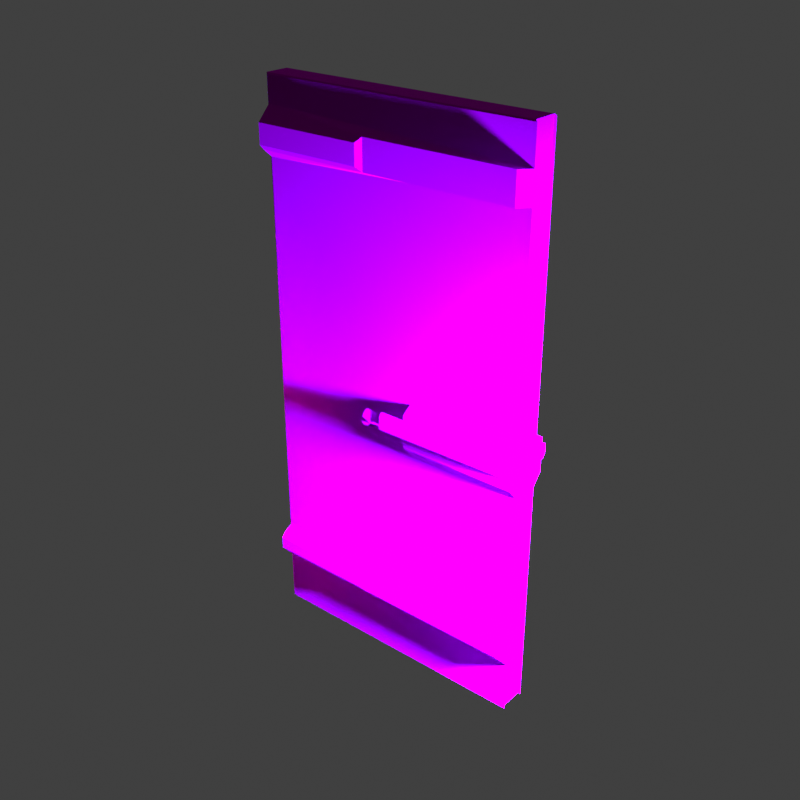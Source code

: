 # Source: 2-0.blend  (saved by Blender 3.4.6; exported with 4.5.12 LTS)
import bpy
from mathutils import Matrix  # noqa: F401  (used for matrix-valued properties, if any)

bpy.ops.wm.read_factory_settings(use_empty=True)
scene = bpy.context.scene
scene.name = 'Scene'

# ---- collections
col_collection = bpy.data.collections.new('Collection'); scene.collection.children.link(col_collection)
col_collection_2 = bpy.data.collections.new('Collection 2'); scene.collection.children.link(col_collection_2)

# ---- images (referenced by path relative to the original .blend; pixels are not part of the script)
import os
ASSET_DIR = os.environ.get("B2B_ASSET_DIR", "")  # directory of the original .blend (textures are referenced by path, not embedded)
HERE = os.path.dirname(os.path.abspath(__file__))  # packed textures are extracted next to this script under _unpacked/

def load_image(name, relpath, width, height, colorspace="sRGB"):
    """Load a texture the original file referenced (path relative to the .blend, or extracted next to this script)."""
    p = next((c for c in (os.path.join(HERE, relpath), os.path.join(ASSET_DIR, relpath)) if relpath and os.path.exists(c)), "")
    if p:
        img = bpy.data.images.load(p, check_existing=True)
        img.name = name
    else:  # same state as the original file: an image datablock whose file is absent (Cycles renders it pink)
        img = bpy.data.images.new(name, width, height)
        img.source = "FILE"
        img.filepath = "//" + (relpath or name)
    img.colorspace_settings.name = colorspace
    return img
img_2_0_png = load_image('2-0.PNG', '2-0.PNG', 1024, 1024, 'sRGB')
img_2_0_normal_png = load_image('2-0-normal.png', '2-0-normal.png', 1024, 1024, 'sRGB')
img_2_0_metal_png = load_image('2-0-metal.png', '2-0-metal.png', 1024, 1024, 'sRGB')

# ---- materials (node trees are filled in below, after node groups)
mat_door = bpy.data.materials.new('Door')

# ---- material node trees
mat_door.use_nodes = True; mat_door.node_tree.nodes.clear()
_N = mat_door.node_tree.nodes; _L = mat_door.node_tree.links
n0 = _N.new('ShaderNodeBsdfPrincipled'); n0.name = 'Principled BSDF'; n0.location = (5, 281)
n0.distribution = 'GGX'
n0.subsurface_method = 'BURLEY'
n0.inputs[3].default_value = 1.45
n0.inputs[13].default_value = 0.0
n0.inputs[27].default_value = (0.0, 0.0, 0.0, 1.0)
n0.inputs[28].default_value = 1.0
n1 = _N.new('ShaderNodeOutputMaterial'); n1.name = 'Material Output'; n1.location = (295, 281)
n2 = _N.new('ShaderNodeBump'); n2.name = 'Bump'; n2.location = (-223, -215)
n2.inputs[1].default_value = 1.0
n2.inputs[2].default_value = 1.0
n3 = _N.new('ShaderNodeInvert'); n3.name = 'Invert'; n3.location = (-293, -15)
n3.inputs[0].default_value = 0.8667
n4 = _N.new('ShaderNodeTexImage'); n4.name = 'Image Texture.004'; n4.location = (-597, 457)
n4.image = img_2_0_png
n4.interpolation = 'Closest'
n5 = _N.new('ShaderNodeTexImage'); n5.name = 'Image Texture.001'; n5.location = (-904, -239)
n5.image = img_2_0_normal_png
n5.interpolation = 'Closest'
n6 = _N.new('ShaderNodeTexImage'); n6.name = 'Image Texture'; n6.location = (-649, 109)
n6.image = img_2_0_metal_png
n6.interpolation = 'Closest'
_L.new(n0.outputs[0], n1.inputs[0])
_L.new(n2.outputs[0], n0.inputs[5])
_L.new(n3.outputs[0], n0.inputs[2])
_L.new(n4.outputs[0], n0.inputs[0])
_L.new(n5.outputs[0], n2.inputs[4])
_L.new(n6.outputs[0], n3.inputs[1])
_L.new(n6.outputs[0], n0.inputs[1])
n1.is_active_output = True

# ---- world
world_world = bpy.data.worlds.new('World'); scene.world = world_world
world_world.use_nodes = True; world_world.node_tree.nodes.clear()
_N = world_world.node_tree.nodes; _L = world_world.node_tree.links
n0 = _N.new('ShaderNodeOutputWorld'); n0.name = 'World Output'; n0.location = (300, 300)
n1 = _N.new('ShaderNodeBackground'); n1.name = 'Background'; n1.location = (10, 300)
n1.inputs[0].default_value = (0.05088, 0.05088, 0.05088, 1.0)
_L.new(n1.outputs[0], n0.inputs[0])
n0.is_active_output = True
world_world.color = (0.05088, 0.05088, 0.05088)
world_world.use_sun_shadow = False
world_world.sun_shadow_jitter_overblur = 0.0

# ---- lights
light_point_002 = bpy.data.lights.new('Point.002', 'POINT')
light_point_002.color = (0.301, 0.4072, 1.0)
light_point_002.transmission_factor = 0.0
light_point_002.energy = 1e+04
light_point_002.shadow_soft_size = 0.25
light_point_002.shadow_maximum_resolution = 0.003
light_point_002.use_absolute_resolution = True
light_point_003 = bpy.data.lights.new('Point.003', 'POINT')
light_point_003.color = (1.0, 0.6449, 0.6008)
light_point_003.transmission_factor = 0.0
light_point_003.energy = 1e+04
light_point_003.shadow_soft_size = 0.25
light_point_003.shadow_maximum_resolution = 0.003
light_point_003.use_absolute_resolution = True

# ---- meshes
me_plane_002 = bpy.data.meshes.new('Plane.002')
me_plane_002.from_pydata([(-1.255, -0.119, -2.849), (1.26, -0.119, -2.849), (-1.255, -0.119, 2.166), (1.26, -0.119, 2.166), (-1.255, -0.119, 1.514), (1.26, -0.119, 1.514), (-1.255, -0.119, -2.022), (1.26, -0.119, 1.939), (-1.255, -0.119, 1.939), (1.26, -0.119, -2.022), (1.26, -0.119, -0.2643), (-1.255, -0.119, -0.2643), (-1.255, -0.119, -2.373), (-1.255, -0.119, -0.7364), (1.26, -0.119, -2.373), (1.26, -0.119, -0.7364), (1.26, -0.2037, -0.322), (1.26, -0.2037, -0.6316), (1.26, -0.2037, -0.5268), (1.26, -0.2037, -0.3797), (0.006076, -0.2797, -0.4908), (0.0001959, -0.2797, -0.4612), (-0.09194, -0.2797, -0.4648), (-0.1289, -0.2797, -0.4939), (-0.1663, -0.2797, -0.498), (-0.1851, -0.2797, -0.4739), (-0.1807, -0.2797, -0.4365), (-0.1736, -0.2797, -0.431), (-0.1086, -0.2797, -0.4332), (-0.09477, -0.2886, -0.4557), (0.003086, -0.2797, -0.4441), (0.006707, -0.2797, -0.414), (1.26, -0.119, 1.587), (-1.255, -0.2424, 1.631), (1.26, -0.119, 1.855), (-1.255, -0.2424, 1.811), (-0.2441, -0.2424, 1.631), (-0.2441, -0.2424, 1.811), (1.175, -0.2037, 1.587), (1.175, -0.2037, 1.855), (1.26, -0.119, -2.271), (-1.255, -0.2424, -2.227), (1.26, -0.119, -2.068), (-1.255, -0.2424, -2.112), (-0.2584, -0.2424, -2.227), (-0.2584, -0.2424, -2.112), (1.186, -0.2037, -2.271), (1.186, -0.2037, -2.068), (-0.6299, -0.119, 0.1114), (-0.6083, -0.119, 1.064), (-0.3522, -0.119, 1.323), (-0.2066, -0.119, 1.417), (0.2243, -0.119, 1.422), (0.4097, -0.119, 1.374), (0.7033, -0.119, 1.015), (0.7168, -0.119, 0.1052), (-0.02737, -0.2037, -0.5317), (1.247, -0.2797, -0.4862), (1.247, -0.2797, -0.4202), (-0.03357, -0.2037, -0.5004), (-0.07583, -0.2037, -0.4985), (-0.1102, -0.2037, -0.5328), (-0.1844, -0.2037, -0.541), (-0.2276, -0.2037, -0.4858), (-0.2191, -0.2037, -0.4148), (-0.1871, -0.2037, -0.3898), (-0.07936, -0.2037, -0.3934), (-0.06908, -0.2037, -0.4228), (-0.03418, -0.2037, -0.4125), (-0.02942, -0.2037, -0.3731), (1.26, -0.2335, -0.5205), (1.26, -0.2335, -0.3859), (-0.02219, -0.2335, -0.5254), (-0.02834, -0.2335, -0.4944), (-0.07833, -0.2335, -0.4921), (-0.1131, -0.2335, -0.5268), (-0.1816, -0.2335, -0.5343), (-0.221, -0.2335, -0.4839), (-0.2132, -0.2335, -0.4181), (-0.185, -0.2335, -0.3962), (-0.08389, -0.2335, -0.3996), (-0.07306, -0.2335, -0.4305), (-0.0284, -0.2335, -0.4174), (-0.02383, -0.2335, -0.3794), (-1.255, -0.2037, 1.855), (-1.255, -0.2037, 1.587), (-0.2001, -0.2037, 1.587), (-0.2001, -0.2037, 1.855), (-1.255, -0.2037, -2.068), (-1.255, -0.2037, -2.271), (-0.2144, -0.2037, -2.271), (-0.2144, -0.2037, -2.068), (1.253, -0.261, -0.5036), (1.253, -0.261, -0.4028), (-0.008249, -0.261, -0.5083), (-0.01427, -0.261, -0.478), (-0.08504, -0.261, -0.4748), (-0.1209, -0.261, -0.5106), (-0.174, -0.261, -0.5164), (-0.2033, -0.261, -0.479), (-0.1971, -0.261, -0.4272), (-0.1794, -0.261, -0.4134), (-0.09609, -0.261, -0.4162), (-0.08376, -0.261, -0.4514), (-0.01287, -0.261, -0.4306), (-0.008767, -0.261, -0.3965), (1.253, -0.261, -0.4532), (-1.271, -0.1106, -2.835), (1.244, -0.1106, -2.835), (-1.271, -0.1106, 2.179), (1.244, -0.1106, 2.179), (-1.271, -0.1106, 1.528), (1.244, -0.1106, 1.528), (-1.271, -0.1106, -2.008), (1.244, -0.1106, 1.953), (-1.271, -0.1106, 1.953), (1.244, -0.1106, -2.008), (1.244, -0.1106, -0.2503), (-1.271, -0.1106, -0.2503), (-1.271, -0.1106, -2.359), (-1.271, -0.1106, -0.7225), (1.244, -0.1106, -2.359), (1.244, -0.1106, -0.7225), (1.244, -0.1106, 1.601), (1.244, -0.1106, 1.869), (1.244, -0.1106, -2.257), (1.244, -0.1106, -2.054), (-1.271, 0.05776, -2.835), (1.244, 0.05776, -2.835), (-1.271, 0.05776, 2.179), (1.244, 0.05776, 2.179), (-1.271, 0.05776, 1.528), (1.244, 0.05776, 1.528), (-1.271, 0.05776, -2.008), (1.244, 0.05776, 1.953), (-1.271, 0.05776, 1.953), (1.244, 0.05776, -2.008), (1.244, 0.05776, -0.2503), (-1.271, 0.05776, -0.2503), (-1.271, 0.05776, -2.359), (-1.271, 0.05776, -0.7225), (1.244, 0.05776, -2.359), (1.244, 0.05776, -0.7225), (1.244, 0.05776, 1.601), (1.244, 0.05776, 1.869), (1.244, 0.05776, -2.257), (1.244, 0.05776, -2.054), (0.2003, -0.119, -0.2643), (0.1959, -0.2037, -0.3742), (0.1964, -0.2037, -0.329), (0.2004, -0.2037, -0.6283), (0.2009, -0.119, -0.7364), (0.2022, -0.2037, -0.5308), (-0.4361, -0.119, -0.7364), (-0.4431, -0.119, -0.2643)], [], [(8, 7, 3, 2), (11, 154, 147, 10, 55, 48), (88, 91, 47, 42, 9, 6), (6, 9, 15, 151, 153, 13), (0, 1, 14, 12), (58, 31, 30, 29, 28, 27, 26, 25, 24, 23, 22, 21, 20, 57), (49, 50, 51, 52, 53, 54, 55, 10, 5, 4, 11, 48), (85, 4, 5, 32, 38, 86), (39, 38, 32, 34), (8, 84, 87, 39, 34, 7), (35, 33, 36, 37), (87, 86, 38, 39), (17, 150, 151, 15), (12, 14, 40, 46, 90, 89), (46, 40, 42, 47), (41, 44, 45, 43), (90, 46, 47, 91), (48, 55, 54, 53, 52, 51, 50, 49), (71, 70, 18, 19), (70, 72, 56, 152, 18), (72, 73, 59, 56), (73, 74, 60, 59), (74, 75, 61, 60), (75, 76, 62, 61), (76, 77, 63, 62), (77, 78, 64, 63), (78, 79, 65, 64), (79, 80, 66, 65), (80, 81, 67, 66), (81, 82, 68, 67), (82, 83, 69, 68), (83, 71, 19, 148, 69), (93, 106, 92, 70, 71), (92, 94, 72, 70), (94, 95, 73, 72), (95, 96, 74, 73), (96, 97, 75, 74), (97, 98, 76, 75), (98, 99, 77, 76), (99, 100, 78, 77), (100, 101, 79, 78), (101, 102, 80, 79), (102, 103, 81, 80), (103, 104, 82, 81), (104, 105, 83, 82), (105, 93, 71, 83), (16, 19, 18, 17, 15, 10), (89, 88, 6, 12), (85, 84, 8, 4), (33, 35, 84, 85), (36, 33, 85, 86), (35, 37, 87, 84), (37, 36, 86, 87), (150, 148, 149, 147, 151), (152, 56, 59, 60, 61, 62, 63, 64, 65, 66, 68, 69, 148), (41, 43, 88, 89), (44, 41, 89, 90), (43, 45, 91, 88), (45, 44, 90, 91), (58, 57, 92, 106, 93), (57, 20, 94, 92), (20, 21, 95, 94), (21, 22, 96, 95), (22, 23, 97, 96), (23, 24, 98, 97), (24, 25, 99, 98), (25, 26, 100, 99), (26, 27, 101, 100), (27, 28, 102, 101), (28, 29, 103, 102), (29, 30, 104, 103), (30, 31, 105, 104), (31, 58, 93, 105), (3, 7, 114, 110), (14, 1, 108, 121), (2, 3, 110, 109), (34, 32, 123, 124), (15, 9, 116, 122), (10, 15, 122, 117), (5, 10, 117, 112), (13, 11, 118, 120), (42, 40, 125, 126), (12, 6, 113, 119), (11, 4, 111, 118), (6, 13, 120, 113), (4, 8, 115, 111), (7, 34, 124, 114), (0, 12, 119, 107), (32, 5, 112, 123), (8, 2, 109, 115), (1, 0, 107, 108), (40, 14, 121, 125), (9, 42, 126, 116), (111, 115, 135, 131), (123, 112, 132, 143), (113, 120, 140, 133), (124, 123, 143, 144), (114, 124, 144, 134), (125, 121, 141, 145), (115, 109, 129, 135), (107, 119, 139, 127), (126, 125, 145, 146), (116, 126, 146, 136), (108, 107, 127, 128), (117, 122, 142, 137), (118, 111, 131, 138), (110, 114, 134, 130), (120, 118, 138, 140), (121, 108, 128, 141), (109, 110, 130, 129), (119, 113, 133, 139), (122, 116, 136, 142), (112, 117, 137, 132), (147, 149, 16, 10), (149, 148, 19, 16), (11, 13, 153, 154), (152, 150, 17, 18), (154, 153, 151, 147)])
_uv = me_plane_002.uv_layers.new(name='UVMap')
_uv.uv.foreach_set('vector', [0.0, 0.9549, 1.0, 0.9549, 1.0, 1.0, 0.0, 1.0, 0.0, 0.5154, 0.3228, 0.5154, 0.5786, 0.5154, 1.0, 0.5154, 0.7839, 0.5891, 0.2485, 0.5904, 0.0, 0.1558, 0.4137, 0.1558, 0.9704, 0.1558, 1.0, 0.1558, 1.0, 0.165, 0.0, 0.165, 0.0, 0.165, 1.0, 0.165, 1.0, 0.4213, 0.5788, 0.4213, 0.3256, 0.4213, 0.0, 0.4213, 0.0, 0.0, 1.0, 0.0, 1.0, 0.09496, 0.0, 0.09496, 0.9838, 0.4844, 0.5016, 0.4856, 0.5002, 0.4796, 0.4613, 0.4739, 0.4557, 0.4818, 0.4299, 0.4822, 0.4271, 0.4811, 0.4253, 0.4736, 0.4328, 0.4688, 0.4477, 0.4697, 0.4624, 0.477, 0.499, 0.4762, 0.5013, 0.4703, 0.9838, 0.4712, 0.2571, 0.7803, 0.3589, 0.832, 0.4168, 0.8507, 0.5881, 0.8518, 0.6618, 0.8422, 0.7785, 0.7705, 0.7839, 0.5891, 1.0, 0.5154, 1.0, 0.8701, 0.0, 0.8701, 0.0, 0.5154, 0.2485, 0.5904, 0.0, 0.8847, 0.0, 0.8701, 1.0, 0.8701, 1.0, 0.8847, 0.9659, 0.8847, 0.4194, 0.8847, 0.9659, 0.9381, 0.9659, 0.8847, 1.0, 0.8847, 1.0, 0.9381, 0.0, 0.9549, 0.0, 0.9381, 0.4194, 0.9381, 0.9659, 0.9381, 1.0, 0.9381, 1.0, 0.9549, 0.01748, 0.9293, 0.01748, 0.8934, 0.4019, 0.8934, 0.4019, 0.9293, 0.4194, 0.9381, 0.4194, 0.8847, 0.9659, 0.8847, 0.9659, 0.9381, 1.0, 0.4422, 0.5786, 0.4429, 0.5788, 0.4213, 1.0, 0.4213, 0.0, 0.09496, 1.0, 0.09496, 1.0, 0.1153, 0.9704, 0.1153, 0.4137, 0.1153, 0.0, 0.1153, 0.9704, 0.1153, 1.0, 0.1153, 1.0, 0.1558, 0.9704, 0.1558, 0.01748, 0.1241, 0.3962, 0.1241, 0.3962, 0.147, 0.01748, 0.147, 0.4137, 0.1153, 0.9704, 0.1153, 0.9704, 0.1558, 0.4137, 0.1558, 0.2485, 0.5904, 0.7839, 0.5891, 0.7785, 0.7705, 0.6618, 0.8422, 0.5881, 0.8518, 0.4168, 0.8507, 0.3589, 0.832, 0.2571, 0.7803, 0.9975, 0.4912, 0.9975, 0.4644, 1.0, 0.4631, 1.0, 0.4924, 0.9975, 0.4644, 0.4901, 0.4634, 0.488, 0.4621, 0.5793, 0.4623, 1.0, 0.4631, 0.4901, 0.4634, 0.4877, 0.4696, 0.4856, 0.4684, 0.488, 0.4621, 0.4877, 0.4696, 0.4678, 0.47, 0.4688, 0.4687, 0.4856, 0.4684, 0.4678, 0.47, 0.454, 0.4631, 0.4551, 0.4619, 0.4688, 0.4687, 0.454, 0.4631, 0.4267, 0.4616, 0.4256, 0.4603, 0.4551, 0.4619, 0.4267, 0.4616, 0.4111, 0.4716, 0.4084, 0.4713, 0.4256, 0.4603, 0.4111, 0.4716, 0.4142, 0.4848, 0.4118, 0.4854, 0.4084, 0.4713, 0.4142, 0.4848, 0.4254, 0.4892, 0.4246, 0.4904, 0.4118, 0.4854, 0.4254, 0.4892, 0.4656, 0.4885, 0.4674, 0.4897, 0.4246, 0.4904, 0.4656, 0.4885, 0.4699, 0.4823, 0.4715, 0.4838, 0.4674, 0.4897, 0.4699, 0.4823, 0.4876, 0.4849, 0.4853, 0.4859, 0.4715, 0.4838, 0.4876, 0.4849, 0.4895, 0.4925, 0.4872, 0.4938, 0.4853, 0.4859, 0.4895, 0.4925, 0.9975, 0.4912, 1.0, 0.4924, 0.5768, 0.4935, 0.4872, 0.4938, 0.9907, 0.4878, 0.9907, 0.4778, 0.9907, 0.4677, 0.9975, 0.4644, 0.9975, 0.4912, 0.9907, 0.4677, 0.4956, 0.4668, 0.4901, 0.4634, 0.9975, 0.4644, 0.4956, 0.4668, 0.4933, 0.4728, 0.4877, 0.4696, 0.4901, 0.4634, 0.4933, 0.4728, 0.4651, 0.4735, 0.4678, 0.47, 0.4877, 0.4696, 0.4651, 0.4735, 0.4509, 0.4663, 0.454, 0.4631, 0.4678, 0.47, 0.4509, 0.4663, 0.4297, 0.4652, 0.4267, 0.4616, 0.454, 0.4631, 0.4297, 0.4652, 0.4181, 0.4726, 0.4111, 0.4716, 0.4267, 0.4616, 0.4181, 0.4726, 0.4206, 0.483, 0.4142, 0.4848, 0.4111, 0.4716, 0.4206, 0.483, 0.4276, 0.4857, 0.4254, 0.4892, 0.4142, 0.4848, 0.4276, 0.4857, 0.4607, 0.4852, 0.4656, 0.4885, 0.4254, 0.4892, 0.4607, 0.4852, 0.4656, 0.4781, 0.4699, 0.4823, 0.4656, 0.4885, 0.4656, 0.4781, 0.4938, 0.4823, 0.4876, 0.4849, 0.4699, 0.4823, 0.4938, 0.4823, 0.4954, 0.4891, 0.4895, 0.4925, 0.4876, 0.4849, 0.4954, 0.4891, 0.9907, 0.4878, 0.9975, 0.4912, 0.4895, 0.4925, 0.8638, 0.3877, 0.8656, 0.3762, 0.8765, 0.3468, 0.8365, 0.3259, 0.8365, 0.305, 0.8365, 0.3992, 0.0, 0.1153, 0.0, 0.1558, 0.0, 0.165, 0.0, 0.09496, 0.0, 0.8847, 0.0, 0.9381, 0.0, 0.9549, 0.0, 0.8701, 0.01748, 0.8934, 0.01748, 0.9293, 0.0, 0.9381, 0.0, 0.8847, 0.4019, 0.8934, 0.01748, 0.8934, 0.0, 0.8847, 0.4194, 0.8847, 0.01748, 0.9293, 0.4019, 0.9293, 0.4194, 0.9381, 0.0, 0.9381, 0.4019, 0.9293, 0.4019, 0.8934, 0.4194, 0.8847, 0.4194, 0.9381, 0.5786, 0.4429, 0.5768, 0.4935, 0.577, 0.5025, 0.5786, 0.5154, 0.5788, 0.4213, 0.5793, 0.4623, 0.488, 0.4621, 0.4856, 0.4684, 0.4688, 0.4687, 0.4551, 0.4619, 0.4256, 0.4603, 0.4084, 0.4713, 0.4118, 0.4854, 0.4246, 0.4904, 0.4674, 0.4897, 0.4853, 0.4859, 0.4872, 0.4938, 0.5768, 0.4935, 0.01748, 0.1241, 0.01748, 0.147, 0.0, 0.1558, 0.0, 0.1153, 0.3962, 0.1241, 0.01748, 0.1241, 0.0, 0.1153, 0.4137, 0.1153, 0.01748, 0.147, 0.3962, 0.147, 0.4137, 0.1558, 0.0, 0.1558, 0.3962, 0.147, 0.3962, 0.1241, 0.4137, 0.1153, 0.4137, 0.1558, 0.9838, 0.4844, 0.9838, 0.4712, 0.9907, 0.4677, 0.9907, 0.4778, 0.9907, 0.4878, 0.9838, 0.4712, 0.5013, 0.4703, 0.4956, 0.4668, 0.9907, 0.4677, 0.5013, 0.4703, 0.499, 0.4762, 0.4933, 0.4728, 0.4956, 0.4668, 0.499, 0.4762, 0.4624, 0.477, 0.4651, 0.4735, 0.4933, 0.4728, 0.4624, 0.477, 0.4477, 0.4697, 0.4509, 0.4663, 0.4651, 0.4735, 0.4477, 0.4697, 0.4328, 0.4688, 0.4297, 0.4652, 0.4509, 0.4663, 0.4328, 0.4688, 0.4253, 0.4736, 0.4181, 0.4726, 0.4297, 0.4652, 0.4253, 0.4736, 0.4271, 0.4811, 0.4206, 0.483, 0.4181, 0.4726, 0.4271, 0.4811, 0.4299, 0.4822, 0.4276, 0.4857, 0.4206, 0.483, 0.4299, 0.4822, 0.4557, 0.4818, 0.4607, 0.4852, 0.4276, 0.4857, 0.4557, 0.4818, 0.4613, 0.4739, 0.4656, 0.4781, 0.4607, 0.4852, 0.4613, 0.4739, 0.5002, 0.4796, 0.4938, 0.4823, 0.4656, 0.4781, 0.5002, 0.4796, 0.5016, 0.4856, 0.4954, 0.4891, 0.4938, 0.4823, 0.5016, 0.4856, 0.9838, 0.4844, 0.9907, 0.4878, 0.4954, 0.4891, 1.0, 1.0, 1.0, 0.9549, 1.0, 0.9549, 1.0, 1.0, 1.0, 0.09496, 1.0, 0.0, 1.0, 0.0, 1.0, 0.09496, 0.0, 1.0, 1.0, 1.0, 1.0, 1.0, 0.0, 1.0, 1.0, 0.9381, 1.0, 0.8847, 1.0, 0.8847, 1.0, 0.9381, 1.0, 0.4213, 1.0, 0.165, 1.0, 0.165, 1.0, 0.4213, 0.8365, 0.3992, 0.8365, 0.305, 0.8365, 0.305, 0.8365, 0.3992, 1.0, 0.8701, 1.0, 0.5154, 1.0, 0.5154, 1.0, 0.8701, 0.0, 0.4213, 0.0, 0.5154, 0.0, 0.5154, 0.0, 0.4213, 1.0, 0.1558, 1.0, 0.1153, 1.0, 0.1153, 1.0, 0.1558, 0.0, 0.09496, 0.0, 0.165, 0.0, 0.165, 0.0, 0.09496, 0.0, 0.5154, 0.0, 0.8701, 0.0, 0.8701, 0.0, 0.5154, 0.0, 0.165, 0.0, 0.4213, 0.0, 0.4213, 0.0, 0.165, 0.0, 0.8701, 0.0, 0.9549, 0.0, 0.9549, 0.0, 0.8701, 1.0, 0.9549, 1.0, 0.9381, 1.0, 0.9381, 1.0, 0.9549, 0.0, 0.0, 0.0, 0.09496, 0.0, 0.09496, 0.0, 0.0, 1.0, 0.8847, 1.0, 0.8701, 1.0, 0.8701, 1.0, 0.8847, 0.0, 0.9549, 0.0, 1.0, 0.0, 1.0, 0.0, 0.9549, 1.0, 0.0, 0.0, 0.0, 0.0, 0.0, 1.0, 0.0, 1.0, 0.1153, 1.0, 0.09496, 1.0, 0.09496, 1.0, 0.1153, 1.0, 0.165, 1.0, 0.1558, 1.0, 0.1558, 1.0, 0.165, 0.0, 0.8701, 0.07751, 0.9549, 0.0, 0.9549, 0.07751, 0.8701, 1.0, 0.8847, 1.0, 0.8701, 1.0, 0.8701, 1.0, 0.8847, 0.0, 0.165, 0.0, 0.4213, 0.07751, 0.4213, 0.07751, 0.165, 1.0, 0.9381, 1.0, 0.8847, 1.0, 0.8847, 1.0, 0.9381, 1.0, 0.9549, 1.0, 0.9381, 1.0, 0.9381, 1.0, 0.9549, 1.0, 0.1153, 1.0, 0.09496, 1.0, 0.09496, 1.0, 0.1153, 0.07751, 0.9549, 0.07751, 1.0, 0.0, 1.0, 0.0, 0.9549, 0.0, 0.0, 0.0, 0.09496, 0.07751, 0.09496, 0.07751, 0.0, 1.0, 0.1558, 1.0, 0.1153, 1.0, 0.1153, 1.0, 0.1558, 1.0, 0.165, 1.0, 0.1558, 1.0, 0.1558, 1.0, 0.165, 1.0, 0.0, 0.0, 0.0, 0.0, 0.0, 1.0, 0.0, 0.8365, 0.3992, 0.8365, 0.305, 0.8365, 0.305, 0.8365, 0.3992, 0.0, 0.5154, 0.0, 0.8701, 0.07751, 0.8701, 0.07751, 0.5154, 1.0, 1.0, 1.0, 0.9549, 1.0, 0.9549, 1.0, 1.0, 0.0, 0.4213, 0.0, 0.5154, 0.07751, 0.5154, 0.07751, 0.4213, 1.0, 0.09496, 1.0, 0.0, 1.0, 0.0, 1.0, 0.09496, 0.0, 0.9628, 1.0, 0.9628, 1.0, 1.0, 0.0, 1.0, 0.0, 0.09496, 0.0, 0.165, 0.07751, 0.165, 0.07751, 0.09496, 1.0, 0.4213, 1.0, 0.165, 1.0, 0.165, 1.0, 0.4213, 1.0, 0.8701, 1.0, 0.5154, 1.0, 0.5154, 1.0, 0.8701, 0.5786, 0.5154, 0.577, 0.5025, 1.0, 0.5039, 1.0, 0.5154, 0.577, 0.5025, 0.5768, 0.4935, 1.0, 0.4924, 1.0, 0.5039, 0.0, 0.5154, 0.0, 0.4213, 0.3256, 0.4213, 0.3228, 0.5154, 0.5793, 0.4623, 0.5786, 0.4429, 1.0, 0.4422, 1.0, 0.4631, 0.3228, 0.6177, 0.3256, 0.5236, 0.5788, 0.5236, 0.5786, 0.6177])
me_plane_002.materials.append(mat_door)
me_plane_002.use_remesh_fix_poles = True
me_plane_002.use_remesh_preserve_attributes = False
me_plane_002.use_mirror_vertex_groups = False
me_plane_002.update()

# ---- objects
ob_plane_002 = bpy.data.objects.new('Plane.002', me_plane_002)
ob_point = bpy.data.objects.new('Point', light_point_002)
ob_point_001 = bpy.data.objects.new('Point.001', light_point_003)

# ---- transforms, parenting, visibility, modifiers, constraints
ob_plane_002.location = (5.323e-08, -0.238, 2.815)
ob_plane_002.lineart.crease_threshold = 0.0
_vg = ob_plane_002.vertex_groups.new(name='Edge')
_vg = ob_plane_002.vertex_groups.new(name='Bar edge')
_m = ob_plane_002.modifiers.new('Mirror', 'MIRROR')
_m.use_axis = (False, True, False)
_m.use_bisect_axis = (False, True, False)
_m.use_bisect_flip_axis = (False, True, False)
_m.use_mirror_merge = False
_m = ob_plane_002.modifiers.new('Decimate', 'DECIMATE')
_m.decimate_type = 'DISSOLVE'
_m.delimit = {'MATERIAL'}
ob_point.location = (4.044, -0.7503, 2.908)
ob_point.rotation_euler = (0.0, -0.0, -12.38)
ob_point_001.location = (-1.977, 1.9, 5.242)
ob_point_001.rotation_euler = (0.0, -0.0, -12.38)

# ---- collection membership
col_collection.objects.link(ob_plane_002)
col_collection_2.objects.link(ob_point)
col_collection_2.objects.link(ob_point_001)

# ---- scene / render settings (as saved in the file)
scene.frame_start = 1; scene.frame_end = 450; scene.frame_set(411)
scene.render.engine = 'CYCLES'
scene.render.resolution_x = 512
scene.render.resolution_y = 512
scene.cycles.use_denoising = False
scene.cycles.samples = 128
scene.cycles.sampling_pattern = 'TABULATED_SOBOL'
scene.cycles.use_adaptive_sampling = False
scene.cycles.use_light_tree = False
scene.cycles.use_guiding = True
scene.eevee.use_volumetric_shadows = True
scene.eevee.use_raytracing = True
scene.view_settings.view_transform = 'Standard'
bpy.context.view_layer.update()

# ---- added for rendering (the .blend has no active camera): camera
cam_auto = bpy.data.cameras.new('AutoCamera')
cam_auto.lens = 50.0
cam_auto.sensor_width = 36.0
cam_auto.clip_end = 1000.0
ob_auto_camera = bpy.data.objects.new('AutoCamera', cam_auto)
scene.collection.objects.link(ob_auto_camera)
ob_auto_camera.location = (5.23089, -6.52153, 6.66963)
ob_auto_camera.rotation_euler = (1.09748, -7.21219e-08, 0.694738)
scene.camera = ob_auto_camera
bpy.context.view_layer.update()

